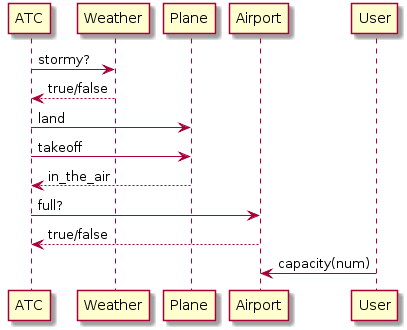

The diagram above was rendered by PlantUML. Its source (embedded in the PNG):
@startuml
ATC -> Weather: stormy?
ATC <-- Weather: true/false
ATC -> Plane: land
ATC -> Plane:  takeoff
ATC <-- Plane: in_the_air
ATC -> Airport: full?
ATC <-- Airport: true/false
User -> Airport: capacity(num)
@enduml